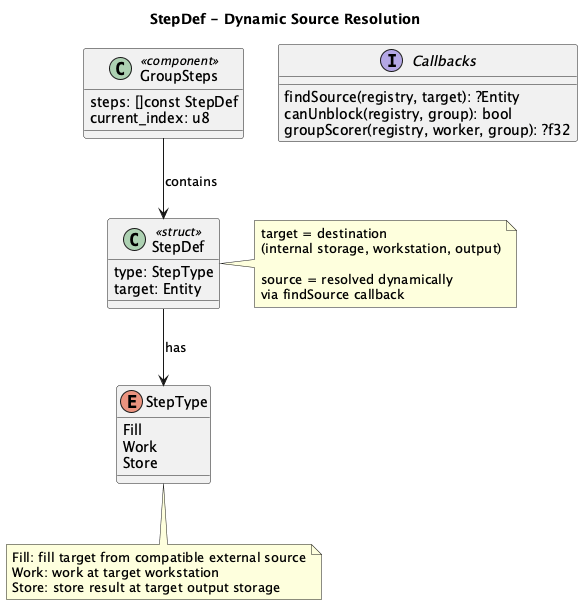

The diagram above was rendered by PlantUML. Its source (embedded in the PNG):
@startuml step_def
title StepDef - Dynamic Source Resolution

class StepDef <<struct>> {
  type: StepType
  target: Entity
}

enum StepType {
  Fill
  Work
  Store
}

class GroupSteps <<component>> {
  steps: []const StepDef
  current_index: u8
}

interface "Callbacks" as callbacks {
  findSource(registry, target): ?Entity
  canUnblock(registry, group): bool
  groupScorer(registry, worker, group): ?f32
}

GroupSteps --> StepDef : contains
StepDef --> StepType : has

note right of StepDef
  target = destination
  (internal storage, workstation, output)

  source = resolved dynamically
  via findSource callback
end note

note bottom of StepType
  Fill: fill target from compatible external source
  Work: work at target workstation
  Store: store result at target output storage
end note

@enduml